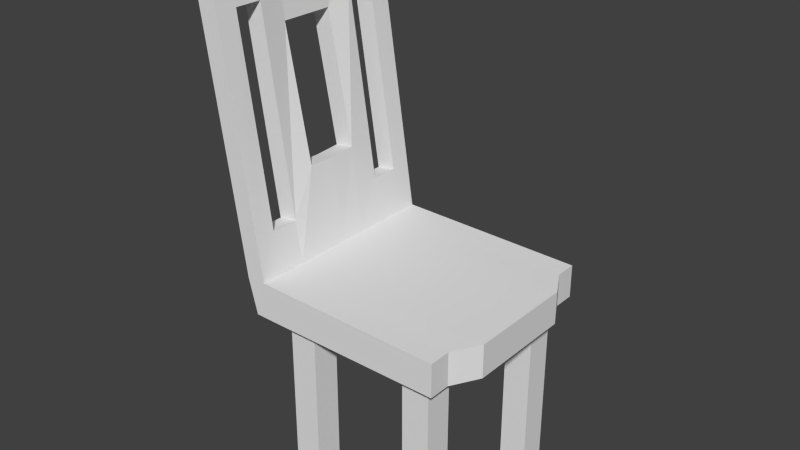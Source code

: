 # Source: Chair.blend  (saved by Blender 2.72.0; exported with 4.5.12 LTS)
import bpy
from mathutils import Matrix  # noqa: F401  (used for matrix-valued properties, if any)

bpy.ops.wm.read_factory_settings(use_empty=True)
scene = bpy.context.scene
scene.name = 'Scene'

# ---- collections
col_collection_1 = bpy.data.collections.new('Collection 1'); scene.collection.children.link(col_collection_1)

# ---- materials (node trees are filled in below, after node groups)
mat_material = bpy.data.materials.new('Material')
mat_material.alpha_threshold = 0.0
mat_material.use_transparent_shadow = False
mat_material.roughness = 0.5
mat_material.line_color = (0.0, 0.0, 0.0, 1.0)

# ---- material node trees

# ---- world
world_world = bpy.data.worlds.new('World'); scene.world = world_world
world_world.color = (0.05088, 0.05088, 0.05088)
world_world.use_sun_shadow = False
world_world.sun_shadow_jitter_overblur = 0.0
world_world.cycles.sampling_method = 'MANUAL'
world_world.cycles.sample_map_resolution = 256

# ---- meshes
me_cube = bpy.data.meshes.new('Cube')
me_cube.from_pydata([(-0.1587, 0.1504, -0.4658), (-0.1587, 0.2142, -0.4658), (-0.09494, 0.2142, -0.4658), (-0.09494, 0.1504, -0.4658), (-0.1587, 0.1504, -0.05298), (-0.1587, 0.2142, -0.05298), (-0.09494, 0.2142, -0.05298), (-0.09494, 0.1504, -0.05298), (-0.1587, -0.2108, -0.4658), (-0.1587, -0.147, -0.4658), (-0.09494, -0.147, -0.4658), (-0.09494, -0.2108, -0.4658), (-0.1587, -0.2108, -0.05298), (-0.1587, -0.147, -0.05298), (-0.09494, -0.147, -0.05298), (-0.09494, -0.2108, -0.05298), (0.1364, -0.2108, -0.4658), (0.1364, -0.147, -0.4658), (0.2002, -0.147, -0.4658), (0.2002, -0.2108, -0.4658), (0.1364, -0.2108, -0.05298), (0.1364, -0.147, -0.05298), (0.2002, -0.147, -0.05298), (0.2002, -0.2108, -0.05298), (0.1364, 0.1392, -0.4658), (0.1364, 0.203, -0.4658), (0.2002, 0.203, -0.4658), (0.2002, 0.1392, -0.4658), (0.1364, 0.1392, -0.05298), (0.1364, 0.203, -0.05298), (0.2002, 0.203, -0.05298), (0.2002, 0.1392, -0.05298), (0.2275, 0.2373, -0.05707), (0.2275, -0.2373, -0.05707), (-0.2294, -0.2373, -0.05641), (-0.2294, 0.2373, -0.05641), (0.2275, 0.2373, 0.01843), (0.2275, -0.2373, 0.01843), (-0.2499, -0.2373, 0.02315), (-0.2499, 0.2373, 0.02315), (-0.1832, 0.2373, -0.05707), (-0.1832, -0.2373, -0.05707), (-0.2054, 0.2373, 0.02552), (-0.2054, -0.2373, 0.02552), (0.2275, 0.1877, -0.05707), (0.2275, -0.1877, -0.05707), (-0.2294, -0.1877, -0.05641), (-0.2294, 0.1877, -0.05641), (0.2275, 0.1877, 0.01843), (0.2275, -0.1877, 0.01843), (-0.2499, -0.1877, 0.02315), (-0.2499, 0.1877, 0.02315), (-0.1832, -0.1877, -0.05707), (-0.1832, 0.1877, -0.05707), (-0.2054, 0.1877, 0.02552), (-0.2054, -0.1877, 0.02552), (-0.3517, -0.2373, 0.6952), (-0.3517, 0.2373, 0.6952), (-0.3079, 0.2373, 0.7018), (-0.3079, -0.2373, 0.7018), (-0.3517, -0.1877, 0.6952), (-0.3517, 0.1877, 0.6952), (-0.3079, 0.1877, 0.7018), (-0.3079, -0.1877, 0.7018), (0.2624, 0.1251, -0.05707), (0.2624, 0.06257, -0.05707), (0.2624, -4.243e-08, -0.05707), (0.2624, -0.06257, -0.05707), (0.2624, -0.1251, -0.05707), (-0.2294, -0.1251, -0.05641), (-0.2294, -0.06257, -0.05641), (-0.2294, 1.697e-07, -0.05641), (-0.2294, 0.06257, -0.05641), (-0.2294, 0.1251, -0.05641), (0.2624, 0.1251, 0.01843), (0.2624, 0.06257, 0.01843), (0.2624, -3.112e-07, 0.01843), (0.2624, -0.06257, 0.01843), (0.2624, -0.1251, 0.01843), (-0.2499, -0.1251, 0.02315), (-0.2499, -0.06257, 0.02315), (-0.2499, 1.06e-07, 0.02315), (-0.2499, 0.06257, 0.02315), (-0.2499, 0.1251, 0.02315), (-0.1832, -0.1251, -0.05707), (-0.1832, -0.06257, -0.05707), (-0.1832, 1.697e-07, -0.05707), (-0.1832, 0.06257, -0.05707), (-0.1832, 0.1251, -0.05707), (-0.2054, 0.1251, 0.02552), (-0.2054, 0.06257, 0.02552), (-0.2054, 2.026e-08, 0.02552), (-0.2054, -0.06257, 0.02552), (-0.2054, -0.1251, 0.02552), (-0.3517, -0.1251, 0.6952), (-0.3517, -0.06257, 0.6952), (-0.3517, 1.071e-07, 0.6952), (-0.3517, 0.06257, 0.6952), (-0.3517, 0.1251, 0.6952), (-0.3079, 0.1251, 0.7018), (-0.3079, 0.06257, 0.7018), (-0.3079, 2.13e-08, 0.7018), (-0.3079, -0.06257, 0.7018), (-0.3079, -0.1251, 0.7018), (-0.2879, 0.1877, 0.5703), (-0.2879, -0.1877, 0.5703), (-0.2879, 0.2373, 0.5703), (-0.3317, 0.1877, 0.5637), (-0.3317, -0.1877, 0.5637), (-0.3317, -0.2373, 0.5637), (-0.2879, -0.2373, 0.5703), (-0.3317, 0.2373, 0.5637), (-0.3317, 0.1251, 0.5637), (-0.3317, 0.06257, 0.5092), (-0.3317, 1.069e-07, 0.5092), (-0.3317, -0.06257, 0.5092), (-0.3317, -0.1251, 0.5637), (-0.2879, -0.1251, 0.5703), (-0.2879, -0.06257, 0.5158), (-0.2879, 2.11e-08, 0.5158), (-0.2879, 0.06257, 0.5158), (-0.2879, 0.1251, 0.5703), (-0.2205, -0.1877, 0.1194), (-0.2643, 0.1877, 0.121), (-0.2205, -0.2373, 0.1253), (-0.2643, 0.2373, 0.1187), (-0.2205, 0.1877, 0.1277), (-0.2205, 0.2373, 0.1253), (-0.2643, -0.1877, 0.1128), (-0.2643, -0.2373, 0.1187), (-0.2643, 0.1251, 0.121), (-0.2752, 0.06257, 0.2143), (-0.2736, -7.834e-05, 0.2119), (-0.2737, -0.06257, 0.213), (-0.2643, -0.1251, 0.1128), (-0.2205, -0.1251, 0.1194), (-0.2299, -0.06257, 0.2197), (-0.2299, 2.042e-08, 0.2197), (-0.2314, 0.06257, 0.2209), (-0.2205, 0.1251, 0.1277)], [], [(4, 5, 1, 0), (5, 6, 2, 1), (6, 7, 3, 2), (7, 4, 0, 3), (0, 1, 2, 3), (7, 6, 5, 4), (12, 13, 9, 8), (13, 14, 10, 9), (14, 15, 11, 10), (15, 12, 8, 11), (8, 9, 10, 11), (15, 14, 13, 12), (20, 21, 17, 16), (21, 22, 18, 17), (22, 23, 19, 18), (23, 20, 16, 19), (16, 17, 18, 19), (23, 22, 21, 20), (28, 29, 25, 24), (29, 30, 26, 25), (30, 31, 27, 26), (31, 28, 24, 27), (24, 25, 26, 27), (31, 30, 29, 28), (52, 41, 34, 46), (116, 108, 60, 94), (45, 49, 37, 33), (41, 43, 38, 34), (47, 51, 39, 35), (42, 40, 35, 39), (45, 33, 41, 52), (49, 55, 43, 37), (33, 37, 43, 41), (36, 32, 40, 42), (40, 53, 47, 35), (84, 52, 46, 69), (104, 106, 58, 62), (121, 104, 62, 99), (32, 36, 48, 44), (68, 78, 49, 45), (34, 38, 50, 46), (73, 83, 51, 47), (32, 44, 53, 40), (68, 45, 52, 84), (36, 42, 54, 48), (78, 93, 55, 49), (63, 60, 56, 59), (58, 57, 61, 62), (103, 94, 60, 63), (108, 109, 56, 60), (110, 105, 63, 59), (111, 107, 61, 57), (109, 110, 59, 56), (106, 111, 57, 58), (107, 112, 98, 61), (112, 113, 97, 98), (113, 114, 96, 97), (114, 115, 95, 96), (115, 116, 94, 95), (53, 88, 73, 47), (88, 87, 72, 73), (87, 86, 71, 72), (86, 85, 70, 71), (85, 84, 69, 70), (105, 117, 103, 63), (117, 118, 102, 103), (118, 119, 101, 102), (119, 120, 100, 101), (120, 121, 99, 100), (44, 48, 74, 64), (64, 74, 75, 65), (65, 75, 76, 66), (66, 76, 77, 67), (67, 77, 78, 68), (46, 50, 79, 69), (69, 79, 80, 70), (70, 80, 81, 71), (71, 81, 82, 72), (72, 82, 83, 73), (44, 64, 88, 53), (64, 65, 87, 88), (65, 66, 86, 87), (66, 67, 85, 86), (67, 68, 84, 85), (48, 54, 89, 74), (74, 89, 90, 75), (75, 90, 91, 76), (76, 91, 92, 77), (77, 92, 93, 78), (62, 61, 98, 99), (99, 98, 97, 100), (100, 97, 96, 101), (101, 96, 95, 102), (102, 95, 94, 103), (126, 123, 130, 139), (126, 127, 106, 104), (115, 114, 119, 118), (128, 129, 109, 108), (124, 122, 105, 110), (125, 123, 107, 111), (129, 124, 110, 109), (127, 125, 111, 106), (115, 118, 136, 133), (130, 131, 113, 112), (137, 138, 131, 132), (114, 113, 120, 119), (133, 134, 116, 115), (104, 121, 112, 107), (135, 136, 118, 117), (113, 131, 138, 120), (137, 132, 133, 136), (138, 139, 121, 120), (79, 50, 128, 134), (54, 42, 127, 126), (89, 54, 126, 139), (50, 38, 129, 128), (43, 55, 122, 124), (39, 51, 123, 125), (38, 43, 124, 129), (42, 39, 125, 127), (51, 83, 130, 123), (83, 82, 131, 130), (82, 81, 132, 131), (81, 80, 133, 132), (80, 79, 134, 133), (55, 93, 135, 122), (93, 92, 136, 135), (92, 91, 137, 136), (91, 90, 138, 137), (90, 89, 139, 138), (126, 104, 107, 123), (112, 121, 139, 130), (128, 122, 135, 134), (128, 108, 105, 122), (116, 134, 135, 117), (108, 116, 117, 105)])
_uv = me_cube.uv_layers.new(name='UVMap')
_uv.uv.foreach_set('vector', [0.9433, 0.6792, 0.9623, 0.6792, 0.9627, 0.8018, 0.9437, 0.8019, 0.982, 0.9434, 0.9631, 0.9434, 0.9627, 0.8208, 0.9817, 0.8207, 0.9631, 0.9434, 0.9441, 0.9435, 0.9438, 0.8208, 0.9627, 0.8208, 0.9441, 0.9435, 0.9252, 0.9435, 0.9248, 0.8209, 0.9438, 0.8208, 0.9437, 0.8019, 0.9627, 0.8018, 0.9627, 0.8208, 0.9438, 0.8208, 0.9433, 0.6603, 0.9622, 0.6602, 0.9623, 0.6792, 0.9433, 0.6792, 0.9442, 0.6818, 0.9631, 0.6818, 0.9635, 0.8044, 0.9445, 0.8045, 0.9828, 0.9459, 0.9639, 0.946, 0.9635, 0.8233, 0.9825, 0.8233, 0.9639, 0.946, 0.9449, 0.946, 0.9446, 0.8234, 0.9635, 0.8233, 0.9449, 0.946, 0.926, 0.9461, 0.9256, 0.8235, 0.9446, 0.8234, 0.9445, 0.8045, 0.9635, 0.8044, 0.9635, 0.8233, 0.9446, 0.8234, 0.9441, 0.6629, 0.9631, 0.6628, 0.9631, 0.6818, 0.9442, 0.6818, 0.9425, 0.6824, 0.9614, 0.6824, 0.9618, 0.805, 0.9428, 0.8051, 0.9811, 0.9466, 0.9622, 0.9466, 0.9618, 0.824, 0.9808, 0.8239, 0.9622, 0.9466, 0.9432, 0.9467, 0.9429, 0.824, 0.9618, 0.824, 0.9432, 0.9467, 0.9243, 0.9467, 0.9239, 0.8241, 0.9429, 0.824, 0.9428, 0.8051, 0.9618, 0.805, 0.9618, 0.824, 0.9429, 0.824, 0.9424, 0.6635, 0.9614, 0.6634, 0.9614, 0.6824, 0.9425, 0.6824, 0.9413, 0.681, 0.9602, 0.681, 0.9606, 0.8036, 0.9416, 0.8037, 0.9799, 0.9452, 0.961, 0.9452, 0.9606, 0.8226, 0.9796, 0.8225, 0.961, 0.9452, 0.942, 0.9453, 0.9417, 0.8226, 0.9606, 0.8226, 0.942, 0.9453, 0.9231, 0.9453, 0.9227, 0.8227, 0.9417, 0.8226, 0.9416, 0.8037, 0.9606, 0.8036, 0.9606, 0.8226, 0.9417, 0.8226, 0.9412, 0.6621, 0.9602, 0.662, 0.9602, 0.681, 0.9413, 0.681, 0.1205, 0.7407, 0.09579, 0.7444, 0.09582, 0.7248, 0.1166, 0.7191, 0.3509, 0.5237, 0.4089, 0.5238, 0.4089, 0.6472, 0.3508, 0.6472, 0.1172, 0.9069, 0.07161, 0.9344, 0.08145, 0.8964, 0.1013, 0.8935, 0.09579, 0.7444, 0.04929, 0.7196, 0.06969, 0.69, 0.09582, 0.7248, 0.2999, 0.7218, 0.3166, 0.6831, 0.3431, 0.6966, 0.3167, 0.7284, 0.3613, 0.7246, 0.317, 0.7451, 0.3167, 0.7284, 0.3431, 0.6966, 0.1172, 0.9069, 0.1013, 0.8935, 0.09579, 0.7444, 0.1205, 0.7407, 0.07161, 0.9344, 0.02074, 0.7257, 0.04929, 0.7196, 0.08145, 0.8964, 0.1013, 0.8935, 0.08145, 0.8964, 0.04929, 0.7196, 0.09579, 0.7444, 0.3319, 0.8997, 0.3102, 0.8908, 0.317, 0.7451, 0.3613, 0.7246, 0.317, 0.7451, 0.296, 0.742, 0.2999, 0.7218, 0.3167, 0.7284, 0.1484, 0.7361, 0.1205, 0.7407, 0.1166, 0.7191, 0.1458, 0.7133, 0.8922, 0.5111, 0.9345, 0.5128, 0.9262, 0.6059, 0.8918, 0.6171, 0.8379, 0.5104, 0.8922, 0.5111, 0.8918, 0.6171, 0.8397, 0.6248, 0.3102, 0.8908, 0.3319, 0.8997, 0.3469, 0.9371, 0.2905, 0.9096, 0.1431, 0.9307, 0.1163, 0.9711, 0.07161, 0.9344, 0.1172, 0.9069, 0.09582, 0.7248, 0.06969, 0.69, 0.09974, 0.6765, 0.1166, 0.7191, 0.2721, 0.7155, 0.2816, 0.6731, 0.3166, 0.6831, 0.2999, 0.7218, 0.3102, 0.8908, 0.2905, 0.9096, 0.296, 0.742, 0.317, 0.7451, 0.1431, 0.9307, 0.1172, 0.9069, 0.1205, 0.7407, 0.1484, 0.7361, 0.3319, 0.8997, 0.3613, 0.7246, 0.3852, 0.729, 0.3469, 0.9371, 0.91, 0.7404, 0.5438, 0.7404, 0.5438, 0.6915, 0.8827, 0.6915, 0.5597, 0.6133, 0.5431, 0.6544, 0.4982, 0.6239, 0.528, 0.6027, 0.9262, 0.6059, 0.9508, 0.6338, 0.9045, 0.6542, 0.8918, 0.6171, 0.6115, 0.6235, 0.6058, 0.6655, 0.5431, 0.6544, 0.5597, 0.6133, 0.4089, 0.5238, 0.4549, 0.5238, 0.4549, 0.6472, 0.4089, 0.6472, 0.5152, 0.5096, 0.562, 0.5078, 0.5597, 0.6133, 0.528, 0.6027, 0.0143, 0.5235, 0.0603, 0.5236, 0.06024, 0.6471, 0.0142, 0.647, 0.4774, 0.5131, 0.5152, 0.5096, 0.528, 0.6027, 0.4982, 0.6239, 0.9345, 0.5128, 0.9776, 0.518, 0.9508, 0.6338, 0.9262, 0.6059, 0.0603, 0.5236, 0.1183, 0.5236, 0.1183, 0.6471, 0.06024, 0.6471, 0.1183, 0.5236, 0.1768, 0.4738, 0.1764, 0.6472, 0.1183, 0.6471, 0.1768, 0.4738, 0.2346, 0.4739, 0.2345, 0.6472, 0.1764, 0.6472, 0.2346, 0.4739, 0.2924, 0.4739, 0.2927, 0.6472, 0.2345, 0.6472, 0.2924, 0.4739, 0.3509, 0.5237, 0.3508, 0.6472, 0.2927, 0.6472, 0.296, 0.742, 0.2687, 0.7373, 0.2721, 0.7155, 0.2999, 0.7218, 0.2687, 0.7373, 0.2395, 0.7343, 0.2415, 0.7115, 0.2721, 0.7155, 0.2395, 0.7343, 0.2094, 0.733, 0.2098, 0.7097, 0.2415, 0.7115, 0.2094, 0.733, 0.1791, 0.7337, 0.1778, 0.7103, 0.2098, 0.7097, 0.1791, 0.7337, 0.1484, 0.7361, 0.1458, 0.7133, 0.1778, 0.7103, 0.562, 0.5078, 0.6164, 0.5079, 0.6115, 0.6235, 0.5597, 0.6133, 0.6164, 0.5079, 0.6721, 0.4611, 0.6685, 0.628, 0.6115, 0.6235, 0.6721, 0.4611, 0.7274, 0.4617, 0.7259, 0.6293, 0.6685, 0.628, 0.7274, 0.4617, 0.7825, 0.4623, 0.7833, 0.6284, 0.7259, 0.6293, 0.7825, 0.4623, 0.8379, 0.5104, 0.8397, 0.6248, 0.7833, 0.6284, 0.2905, 0.9096, 0.3469, 0.9371, 0.2905, 0.9782, 0.2654, 0.9329, 0.2654, 0.9329, 0.2905, 0.9782, 0.2444, 0.989, 0.2353, 0.9409, 0.2353, 0.9409, 0.2444, 0.989, 0.2019, 0.9906, 0.2035, 0.9427, 0.2035, 0.9427, 0.2019, 0.9906, 0.16, 0.9858, 0.172, 0.9391, 0.172, 0.9391, 0.16, 0.9858, 0.1163, 0.9711, 0.1431, 0.9307, 0.1166, 0.7191, 0.09974, 0.6765, 0.1378, 0.6682, 0.1458, 0.7133, 0.1458, 0.7133, 0.1378, 0.6682, 0.1751, 0.6651, 0.1778, 0.7103, 0.1778, 0.7103, 0.1751, 0.6651, 0.2111, 0.6654, 0.2098, 0.7097, 0.2098, 0.7097, 0.2111, 0.6654, 0.2464, 0.6677, 0.2415, 0.7115, 0.2415, 0.7115, 0.2464, 0.6677, 0.2816, 0.6731, 0.2721, 0.7155, 0.2905, 0.9096, 0.2654, 0.9329, 0.2687, 0.7373, 0.296, 0.742, 0.2654, 0.9329, 0.2353, 0.9409, 0.2395, 0.7343, 0.2687, 0.7373, 0.2353, 0.9409, 0.2035, 0.9427, 0.2094, 0.733, 0.2395, 0.7343, 0.2035, 0.9427, 0.172, 0.9391, 0.1791, 0.7337, 0.2094, 0.733, 0.172, 0.9391, 0.1431, 0.9307, 0.1484, 0.7361, 0.1791, 0.7337, 0.8827, 0.9853, 0.5438, 0.9853, 0.5438, 0.9363, 0.91, 0.9363, 0.91, 0.9363, 0.5438, 0.9363, 0.5438, 0.8874, 0.91, 0.8874, 0.91, 0.8874, 0.5438, 0.8874, 0.5438, 0.8384, 0.91, 0.8384, 0.91, 0.8384, 0.5438, 0.8384, 0.5438, 0.7894, 0.91, 0.7894, 0.91, 0.7894, 0.5438, 0.7894, 0.5438, 0.7404, 0.91, 0.7404, 0.8918, 0.6171, 0.9045, 0.6542, 0.8448, 0.6658, 0.8397, 0.6248, 0.8397, 0.6248, 0.8448, 0.6658, 0.7851, 0.6699, 0.7833, 0.6284, 0.7833, 0.6284, 0.7851, 0.6699, 0.7258, 0.6709, 0.7259, 0.6293, 0.7259, 0.6293, 0.7258, 0.6709, 0.6664, 0.6698, 0.6685, 0.628, 0.6685, 0.628, 0.6664, 0.6698, 0.6058, 0.6655, 0.6115, 0.6235, 0.4817, 0.7924, 0.496, 0.7916, 0.4971, 0.8118, 0.4828, 0.8125, 0.9003, 0.1077, 0.9456, 0.1062, 0.9345, 0.5128, 0.8922, 0.5111, 0.5053, 0.9296, 0.5063, 0.9497, 0.4921, 0.9505, 0.491, 0.9303, 0.4089, 0.1015, 0.4549, 0.1069, 0.4549, 0.5238, 0.4089, 0.5238, 0.5127, 0.1049, 0.5577, 0.09925, 0.562, 0.5078, 0.5152, 0.5096, 0.015, 0.1065, 0.06095, 0.1087, 0.0603, 0.5236, 0.0143, 0.5235, 0.4724, 0.1053, 0.5127, 0.1049, 0.5152, 0.5096, 0.4774, 0.5131, 0.9456, 0.1062, 0.986, 0.1068, 0.9776, 0.518, 0.9345, 0.5128, 0.5053, 0.9296, 0.491, 0.9303, 0.4817, 0.8336, 0.4959, 0.8329, 0.1189, 0.1088, 0.1768, 0.1959, 0.1768, 0.4738, 0.1183, 0.5236, 0.4806, 0.8135, 0.4799, 0.7934, 0.4941, 0.7926, 0.4948, 0.8128, 0.5063, 0.9497, 0.5074, 0.9698, 0.4932, 0.9706, 0.4921, 0.9505, 0.2928, 0.1947, 0.3509, 0.1015, 0.3509, 0.5237, 0.2924, 0.4739, 0.4918, 0.9766, 0.4907, 0.9565, 0.505, 0.9557, 0.5061, 0.9758, 0.6145, 0.09905, 0.6718, 0.1906, 0.6721, 0.4611, 0.6164, 0.5079, 0.4926, 0.6959, 0.4941, 0.7926, 0.4799, 0.7934, 0.4784, 0.6967, 0.4806, 0.8135, 0.4948, 0.8128, 0.4959, 0.8329, 0.4817, 0.8336, 0.7855, 0.1923, 0.8433, 0.1071, 0.8379, 0.5104, 0.7825, 0.4623, 0.351, 0.01734, 0.4089, 0.01735, 0.4089, 0.1015, 0.3509, 0.1015, 0.9014, 0.01334, 0.9468, 0.01393, 0.9456, 0.1062, 0.9003, 0.1077, 0.8441, 0.01273, 0.9014, 0.01334, 0.9003, 0.1077, 0.8433, 0.1071, 0.4089, 0.01735, 0.4549, 0.01735, 0.4549, 0.1069, 0.4089, 0.1015, 0.5119, 0.01297, 0.5571, 0.01261, 0.5577, 0.09925, 0.5127, 0.1049, 0.01513, 0.01699, 0.06108, 0.01706, 0.06095, 0.1087, 0.015, 0.1065, 0.4716, 0.01726, 0.5119, 0.01297, 0.5127, 0.1049, 0.4724, 0.1053, 0.9468, 0.01393, 0.9873, 0.01843, 0.986, 0.1068, 0.9456, 0.1062, 0.06108, 0.01706, 0.119, 0.01714, 0.1189, 0.1088, 0.06095, 0.1087, 0.119, 0.01714, 0.177, 0.01722, 0.1768, 0.1959, 0.1189, 0.1088, 0.177, 0.01722, 0.235, 0.01727, 0.2349, 0.1935, 0.1768, 0.1959, 0.235, 0.01727, 0.293, 0.01733, 0.2928, 0.1947, 0.2349, 0.1935, 0.293, 0.01733, 0.351, 0.01734, 0.3509, 0.1015, 0.2928, 0.1947, 0.5571, 0.01261, 0.6143, 0.01222, 0.6145, 0.09905, 0.5577, 0.09925, 0.6143, 0.01222, 0.6717, 0.01205, 0.6718, 0.1906, 0.6145, 0.09905, 0.6717, 0.01205, 0.7292, 0.01204, 0.7286, 0.1907, 0.6718, 0.1906, 0.7292, 0.01204, 0.7866, 0.01225, 0.7855, 0.1923, 0.7286, 0.1907, 0.7866, 0.01225, 0.8441, 0.01273, 0.8433, 0.1071, 0.7855, 0.1923, 0.4817, 0.7924, 0.4741, 0.6484, 0.4883, 0.6477, 0.496, 0.7916, 0.505, 0.9557, 0.4907, 0.9565, 0.4828, 0.8125, 0.4971, 0.8118, 0.4845, 0.8095, 0.4987, 0.8087, 0.4998, 0.8289, 0.4855, 0.8296, 0.4845, 0.8095, 0.4768, 0.6629, 0.4911, 0.6621, 0.4987, 0.8087, 0.4938, 0.9762, 0.4855, 0.8296, 0.4998, 0.8289, 0.508, 0.9754, 0.4768, 0.6629, 0.4757, 0.6428, 0.49, 0.642, 0.4911, 0.6621])
me_cube.materials.append(mat_material)
me_cube.use_remesh_preserve_volume = False
me_cube.use_remesh_preserve_attributes = False
me_cube.use_mirror_vertex_groups = False
me_cube.update()

# ---- objects
ob_chair = bpy.data.objects.new('Chair', me_cube)

# ---- transforms, parenting, visibility, modifiers, constraints
ob_chair.location = (0.0, 0.0, 0.0)
ob_chair.lock_rotations_4d = False
ob_chair.empty_display_type = 'ARROWS'
ob_chair.lineart.crease_threshold = 0.0

# ---- collection membership
col_collection_1.objects.link(ob_chair)

# ---- scene / render settings (as saved in the file)
scene.frame_start = 1; scene.frame_end = 250; scene.frame_set(1)
scene.render.engine = 'BLENDER_EEVEE_NEXT'
scene.render.resolution_percentage = 50
scene.render.dither_intensity = 0.0
scene.cycles.use_denoising = False
scene.cycles.samples = 10
scene.cycles.sampling_pattern = 'TABULATED_SOBOL'
scene.cycles.light_sampling_threshold = 0.0
scene.cycles.use_adaptive_sampling = False
scene.cycles.use_light_tree = False
scene.cycles.blur_glossy = 0.0
scene.cycles.pixel_filter_type = 'GAUSSIAN'
scene.cycles.sample_clamp_indirect = 0.0
scene.view_settings.view_transform = 'Standard'
bpy.context.view_layer.update()

# ---- added for rendering (the .blend has no active camera and no usable light): camera, sun
cam_auto = bpy.data.cameras.new('AutoCamera')
cam_auto.lens = 50.0
cam_auto.sensor_width = 36.0
cam_auto.clip_end = 1000.0
ob_auto_camera = bpy.data.objects.new('AutoCamera', cam_auto)
scene.collection.objects.link(ob_auto_camera)
ob_auto_camera.location = (1.25255, -1.55664, 1.15577)
ob_auto_camera.rotation_euler = (1.09748, -7.21219e-08, 0.694738)
scene.camera = ob_auto_camera
light_auto_sun = bpy.data.lights.new('AutoSun', 'SUN')
light_auto_sun.energy = 3.0
light_auto_sun.angle = 0.0523599
ob_auto_sun = bpy.data.objects.new('AutoSun', light_auto_sun)
scene.collection.objects.link(ob_auto_sun)
ob_auto_sun.rotation_euler = (0.872665, 0.174533, 0.523599)
bpy.context.view_layer.update()
